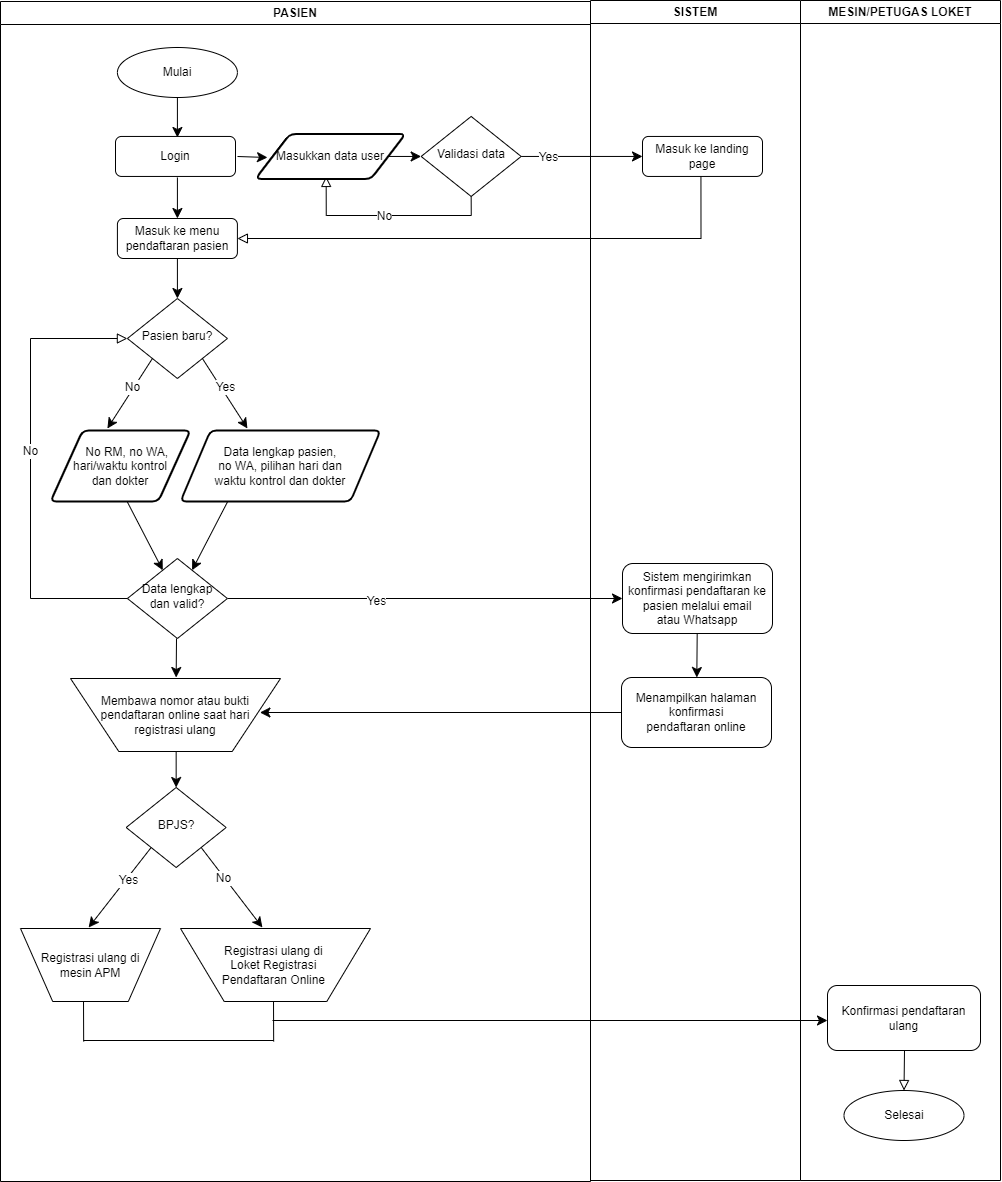

The diagram above was exported from draw.io. Its source (the exported page's mxGraphModel, read from the mxfile embedded in the PNG):
<mxGraphModel dx="2520" dy="1565" grid="1" gridSize="10" guides="1" tooltips="1" connect="1" arrows="1" fold="1" page="1" pageScale="1" pageWidth="827" pageHeight="1169" math="0" shadow="0">
  <root>
    <mxCell id="WIyWlLk6GJQsqaUBKTNV-0" />
    <mxCell id="WIyWlLk6GJQsqaUBKTNV-1" parent="WIyWlLk6GJQsqaUBKTNV-0" />
    <mxCell id="WIyWlLk6GJQsqaUBKTNV-5" value="" style="edgeStyle=orthogonalEdgeStyle;rounded=0;html=1;jettySize=auto;orthogonalLoop=1;fontSize=11;endArrow=block;endFill=0;endSize=8;strokeWidth=1;shadow=0;labelBackgroundColor=none;exitX=0.5;exitY=1;exitDx=0;exitDy=0;entryX=0.5;entryY=1;entryDx=0;entryDy=0;" parent="WIyWlLk6GJQsqaUBKTNV-1" source="WIyWlLk6GJQsqaUBKTNV-6" edge="1">
      <mxGeometry y="10" relative="1" as="geometry">
        <mxPoint as="offset" />
        <mxPoint x="315.65999999999997" y="264.95" as="sourcePoint" />
        <mxPoint x="335.65999999999985" y="185.95000000000005" as="targetPoint" />
        <Array as="points">
          <mxPoint x="481" y="225" />
          <mxPoint x="336" y="225" />
        </Array>
      </mxGeometry>
    </mxCell>
    <mxCell id="sYxD0pdWB8vvIW1lnNCi-76" value="No" style="edgeLabel;html=1;align=center;verticalAlign=middle;resizable=0;points=[];fontSize=12;" parent="WIyWlLk6GJQsqaUBKTNV-5" vertex="1" connectable="0">
      <mxGeometry x="-0.4428" y="-1" relative="1" as="geometry">
        <mxPoint x="-50" y="1" as="offset" />
      </mxGeometry>
    </mxCell>
    <mxCell id="WIyWlLk6GJQsqaUBKTNV-6" value="Validasi data" style="rhombus;whiteSpace=wrap;html=1;shadow=0;fontFamily=Helvetica;fontSize=12;align=center;strokeWidth=1;spacing=6;spacingTop=-4;" parent="WIyWlLk6GJQsqaUBKTNV-1" vertex="1">
      <mxGeometry x="430.66" y="125.95" width="100" height="80" as="geometry" />
    </mxCell>
    <mxCell id="WIyWlLk6GJQsqaUBKTNV-10" value="Pasien baru?" style="rhombus;whiteSpace=wrap;html=1;shadow=0;fontFamily=Helvetica;fontSize=12;align=center;strokeWidth=1;spacing=6;spacingTop=-4;" parent="WIyWlLk6GJQsqaUBKTNV-1" vertex="1">
      <mxGeometry x="136.91" y="308" width="100" height="80" as="geometry" />
    </mxCell>
    <mxCell id="WIyWlLk6GJQsqaUBKTNV-12" value="Masuk ke landing page" style="rounded=1;whiteSpace=wrap;html=1;fontSize=12;glass=0;strokeWidth=1;shadow=0;" parent="WIyWlLk6GJQsqaUBKTNV-1" vertex="1">
      <mxGeometry x="652" y="145.95" width="120" height="40" as="geometry" />
    </mxCell>
    <mxCell id="sYxD0pdWB8vvIW1lnNCi-0" value="Mulai" style="ellipse;whiteSpace=wrap;html=1;" parent="WIyWlLk6GJQsqaUBKTNV-1" vertex="1">
      <mxGeometry x="126.91" y="57" width="120" height="50" as="geometry" />
    </mxCell>
    <mxCell id="sYxD0pdWB8vvIW1lnNCi-18" value="" style="edgeStyle=none;curved=1;rounded=0;orthogonalLoop=1;jettySize=auto;html=1;fontSize=12;startSize=8;endSize=8;" parent="WIyWlLk6GJQsqaUBKTNV-1" source="sYxD0pdWB8vvIW1lnNCi-3" target="WIyWlLk6GJQsqaUBKTNV-10" edge="1">
      <mxGeometry relative="1" as="geometry" />
    </mxCell>
    <mxCell id="sYxD0pdWB8vvIW1lnNCi-3" value="Masuk ke menu pendaftaran pasien" style="rounded=1;whiteSpace=wrap;html=1;" parent="WIyWlLk6GJQsqaUBKTNV-1" vertex="1">
      <mxGeometry x="126.91" y="228" width="120" height="40" as="geometry" />
    </mxCell>
    <mxCell id="sYxD0pdWB8vvIW1lnNCi-9" value="" style="endArrow=classic;html=1;rounded=0;fontSize=12;startSize=8;endSize=8;curved=1;entryX=0;entryY=0.5;entryDx=0;entryDy=0;" parent="WIyWlLk6GJQsqaUBKTNV-1" target="WIyWlLk6GJQsqaUBKTNV-6" edge="1">
      <mxGeometry width="50" height="50" relative="1" as="geometry">
        <mxPoint x="397.66" y="165.95" as="sourcePoint" />
        <mxPoint x="447.66" y="294.95" as="targetPoint" />
      </mxGeometry>
    </mxCell>
    <mxCell id="sYxD0pdWB8vvIW1lnNCi-11" value="" style="endArrow=classic;html=1;rounded=0;fontSize=12;startSize=8;endSize=8;curved=1;exitX=1;exitY=0.5;exitDx=0;exitDy=0;entryX=0;entryY=0.5;entryDx=0;entryDy=0;" parent="WIyWlLk6GJQsqaUBKTNV-1" source="WIyWlLk6GJQsqaUBKTNV-6" target="WIyWlLk6GJQsqaUBKTNV-12" edge="1">
      <mxGeometry width="50" height="50" relative="1" as="geometry">
        <mxPoint x="279.91" y="433" as="sourcePoint" />
        <mxPoint x="640" y="166" as="targetPoint" />
      </mxGeometry>
    </mxCell>
    <mxCell id="sYxD0pdWB8vvIW1lnNCi-71" value="Yes" style="edgeLabel;html=1;align=center;verticalAlign=middle;resizable=0;points=[];fontSize=12;" parent="sYxD0pdWB8vvIW1lnNCi-11" vertex="1" connectable="0">
      <mxGeometry x="-0.0292" y="2" relative="1" as="geometry">
        <mxPoint x="-34" y="2" as="offset" />
      </mxGeometry>
    </mxCell>
    <mxCell id="sYxD0pdWB8vvIW1lnNCi-13" value="" style="endArrow=classic;html=1;rounded=0;fontSize=12;startSize=8;endSize=8;curved=1;" parent="WIyWlLk6GJQsqaUBKTNV-1" edge="1">
      <mxGeometry width="50" height="50" relative="1" as="geometry">
        <mxPoint x="247" y="166" as="sourcePoint" />
        <mxPoint x="277" y="167" as="targetPoint" />
      </mxGeometry>
    </mxCell>
    <mxCell id="sYxD0pdWB8vvIW1lnNCi-15" value="" style="endArrow=classic;html=1;rounded=0;fontSize=12;startSize=8;endSize=8;curved=1;exitX=0.5;exitY=1;exitDx=0;exitDy=0;entryX=0.5;entryY=0;entryDx=0;entryDy=0;" parent="WIyWlLk6GJQsqaUBKTNV-1" source="sYxD0pdWB8vvIW1lnNCi-0" edge="1">
      <mxGeometry width="50" height="50" relative="1" as="geometry">
        <mxPoint x="256.91" y="437" as="sourcePoint" />
        <mxPoint x="186.91000000000008" y="147" as="targetPoint" />
      </mxGeometry>
    </mxCell>
    <mxCell id="sYxD0pdWB8vvIW1lnNCi-24" value="" style="edgeStyle=none;curved=1;rounded=0;orthogonalLoop=1;jettySize=auto;html=1;fontSize=12;startSize=8;endSize=8;entryX=0.5;entryY=0;entryDx=0;entryDy=0;exitX=0;exitY=1;exitDx=0;exitDy=0;" parent="WIyWlLk6GJQsqaUBKTNV-1" source="WIyWlLk6GJQsqaUBKTNV-10" edge="1">
      <mxGeometry relative="1" as="geometry">
        <mxPoint x="186.91" y="388" as="sourcePoint" />
        <mxPoint x="116.91000000000008" y="438" as="targetPoint" />
      </mxGeometry>
    </mxCell>
    <mxCell id="sYxD0pdWB8vvIW1lnNCi-38" value="No" style="edgeLabel;html=1;align=center;verticalAlign=middle;resizable=0;points=[];fontSize=12;" parent="sYxD0pdWB8vvIW1lnNCi-24" vertex="1" connectable="0">
      <mxGeometry x="-0.1883" y="-3" relative="1" as="geometry">
        <mxPoint as="offset" />
      </mxGeometry>
    </mxCell>
    <mxCell id="sYxD0pdWB8vvIW1lnNCi-33" value="" style="edgeStyle=none;curved=1;rounded=0;orthogonalLoop=1;jettySize=auto;html=1;fontSize=12;startSize=8;endSize=8;" parent="WIyWlLk6GJQsqaUBKTNV-1" target="sYxD0pdWB8vvIW1lnNCi-32" edge="1">
      <mxGeometry relative="1" as="geometry">
        <mxPoint x="135.05814814814835" y="508.0000000000002" as="sourcePoint" />
      </mxGeometry>
    </mxCell>
    <mxCell id="sYxD0pdWB8vvIW1lnNCi-34" value="" style="edgeStyle=none;curved=1;rounded=0;orthogonalLoop=1;jettySize=auto;html=1;fontSize=12;startSize=8;endSize=8;" parent="WIyWlLk6GJQsqaUBKTNV-1" target="sYxD0pdWB8vvIW1lnNCi-32" edge="1">
      <mxGeometry relative="1" as="geometry">
        <mxPoint x="238.76185185185182" y="508.0000000000002" as="sourcePoint" />
      </mxGeometry>
    </mxCell>
    <mxCell id="sYxD0pdWB8vvIW1lnNCi-27" value="" style="edgeStyle=none;curved=1;rounded=0;orthogonalLoop=1;jettySize=auto;html=1;fontSize=12;startSize=8;endSize=8;entryX=0.5;entryY=0;entryDx=0;entryDy=0;exitX=1;exitY=1;exitDx=0;exitDy=0;" parent="WIyWlLk6GJQsqaUBKTNV-1" source="WIyWlLk6GJQsqaUBKTNV-10" edge="1">
      <mxGeometry relative="1" as="geometry">
        <mxPoint x="178.91" y="384" as="sourcePoint" />
        <mxPoint x="256.9100000000001" y="438" as="targetPoint" />
      </mxGeometry>
    </mxCell>
    <mxCell id="sYxD0pdWB8vvIW1lnNCi-37" value="Yes" style="edgeLabel;html=1;align=center;verticalAlign=middle;resizable=0;points=[];fontSize=12;" parent="sYxD0pdWB8vvIW1lnNCi-27" vertex="1" connectable="0">
      <mxGeometry x="-0.1512" y="3" relative="1" as="geometry">
        <mxPoint as="offset" />
      </mxGeometry>
    </mxCell>
    <mxCell id="sYxD0pdWB8vvIW1lnNCi-36" value="" style="edgeStyle=none;curved=1;rounded=0;orthogonalLoop=1;jettySize=auto;html=1;fontSize=12;startSize=8;endSize=8;" parent="WIyWlLk6GJQsqaUBKTNV-1" source="sYxD0pdWB8vvIW1lnNCi-32" target="sYxD0pdWB8vvIW1lnNCi-35" edge="1">
      <mxGeometry relative="1" as="geometry" />
    </mxCell>
    <mxCell id="sYxD0pdWB8vvIW1lnNCi-41" value="Yes" style="edgeLabel;html=1;align=center;verticalAlign=middle;resizable=0;points=[];fontSize=12;" parent="sYxD0pdWB8vvIW1lnNCi-36" vertex="1" connectable="0">
      <mxGeometry x="-0.2504" y="-2" relative="1" as="geometry">
        <mxPoint as="offset" />
      </mxGeometry>
    </mxCell>
    <mxCell id="sYxD0pdWB8vvIW1lnNCi-32" value="Data lengkap dan valid?" style="rhombus;whiteSpace=wrap;html=1;shadow=0;fontFamily=Helvetica;fontSize=12;align=center;strokeWidth=1;spacing=6;spacingTop=-4;" parent="WIyWlLk6GJQsqaUBKTNV-1" vertex="1">
      <mxGeometry x="136.91" y="568" width="100" height="80" as="geometry" />
    </mxCell>
    <mxCell id="sYxD0pdWB8vvIW1lnNCi-47" value="" style="edgeStyle=none;curved=1;rounded=0;orthogonalLoop=1;jettySize=auto;html=1;fontSize=12;startSize=8;endSize=8;" parent="WIyWlLk6GJQsqaUBKTNV-1" source="sYxD0pdWB8vvIW1lnNCi-35" target="sYxD0pdWB8vvIW1lnNCi-46" edge="1">
      <mxGeometry relative="1" as="geometry" />
    </mxCell>
    <mxCell id="sYxD0pdWB8vvIW1lnNCi-35" value="&lt;div&gt;Sistem mengirimkan konfirmasi pendaftaran ke pasien melalui email atau&amp;nbsp;&lt;span style=&quot;background-color: initial;&quot;&gt;Whatsapp&lt;/span&gt;&lt;/div&gt;" style="rounded=1;whiteSpace=wrap;html=1;fontSize=12;glass=0;strokeWidth=1;shadow=0;" parent="WIyWlLk6GJQsqaUBKTNV-1" vertex="1">
      <mxGeometry x="632" y="573" width="150" height="70" as="geometry" />
    </mxCell>
    <mxCell id="sYxD0pdWB8vvIW1lnNCi-44" value="" style="edgeStyle=orthogonalEdgeStyle;rounded=0;html=1;jettySize=auto;orthogonalLoop=1;fontSize=11;endArrow=block;endFill=0;endSize=8;strokeWidth=1;shadow=0;labelBackgroundColor=none;exitX=0;exitY=0.5;exitDx=0;exitDy=0;entryX=0;entryY=0.5;entryDx=0;entryDy=0;" parent="WIyWlLk6GJQsqaUBKTNV-1" source="sYxD0pdWB8vvIW1lnNCi-32" target="WIyWlLk6GJQsqaUBKTNV-10" edge="1">
      <mxGeometry y="10" relative="1" as="geometry">
        <mxPoint as="offset" />
        <mxPoint x="46.91" y="648" as="sourcePoint" />
        <mxPoint x="46.91" y="358" as="targetPoint" />
        <Array as="points">
          <mxPoint x="40" y="608" />
          <mxPoint x="40" y="348" />
        </Array>
      </mxGeometry>
    </mxCell>
    <mxCell id="sYxD0pdWB8vvIW1lnNCi-93" value="No" style="edgeLabel;html=1;align=center;verticalAlign=middle;resizable=0;points=[];fontSize=12;" parent="sYxD0pdWB8vvIW1lnNCi-44" vertex="1" connectable="0">
      <mxGeometry x="0.0829" y="1" relative="1" as="geometry">
        <mxPoint as="offset" />
      </mxGeometry>
    </mxCell>
    <mxCell id="sYxD0pdWB8vvIW1lnNCi-49" value="" style="edgeStyle=none;curved=1;rounded=0;orthogonalLoop=1;jettySize=auto;html=1;fontSize=12;startSize=8;endSize=8;entryX=1;entryY=0.5;entryDx=0;entryDy=0;" parent="WIyWlLk6GJQsqaUBKTNV-1" source="sYxD0pdWB8vvIW1lnNCi-46" edge="1">
      <mxGeometry relative="1" as="geometry">
        <mxPoint x="269.4100000000001" y="722" as="targetPoint" />
      </mxGeometry>
    </mxCell>
    <mxCell id="sYxD0pdWB8vvIW1lnNCi-46" value="&lt;div&gt;Menampilkan halaman konfirmasi&lt;/div&gt;&lt;div&gt;pendaftaran online&lt;/div&gt;" style="rounded=1;whiteSpace=wrap;html=1;fontSize=12;glass=0;strokeWidth=1;shadow=0;" parent="WIyWlLk6GJQsqaUBKTNV-1" vertex="1">
      <mxGeometry x="631" y="687" width="150" height="70" as="geometry" />
    </mxCell>
    <mxCell id="sYxD0pdWB8vvIW1lnNCi-81" value="" style="edgeStyle=none;curved=1;rounded=0;orthogonalLoop=1;jettySize=auto;html=1;fontSize=12;startSize=8;endSize=8;entryX=0.5;entryY=0;entryDx=0;entryDy=0;" parent="WIyWlLk6GJQsqaUBKTNV-1" edge="1">
      <mxGeometry relative="1" as="geometry">
        <mxPoint x="186.94676470588252" y="687" as="sourcePoint" />
        <mxPoint x="186.91000000000008" y="688" as="targetPoint" />
      </mxGeometry>
    </mxCell>
    <mxCell id="sYxD0pdWB8vvIW1lnNCi-52" value="BPJS?" style="rhombus;whiteSpace=wrap;html=1;shadow=0;fontFamily=Helvetica;fontSize=12;align=center;strokeWidth=1;spacing=6;spacingTop=-4;" parent="WIyWlLk6GJQsqaUBKTNV-1" vertex="1">
      <mxGeometry x="135.66" y="797" width="100" height="80" as="geometry" />
    </mxCell>
    <mxCell id="sYxD0pdWB8vvIW1lnNCi-53" value="" style="endArrow=classic;html=1;rounded=0;fontSize=12;startSize=8;endSize=8;curved=1;exitX=0;exitY=1;exitDx=0;exitDy=0;entryX=0.5;entryY=0;entryDx=0;entryDy=0;" parent="WIyWlLk6GJQsqaUBKTNV-1" source="sYxD0pdWB8vvIW1lnNCi-52" edge="1">
      <mxGeometry width="50" height="50" relative="1" as="geometry">
        <mxPoint x="303.16" y="797" as="sourcePoint" />
        <mxPoint x="98.16000000000008" y="937" as="targetPoint" />
      </mxGeometry>
    </mxCell>
    <mxCell id="sYxD0pdWB8vvIW1lnNCi-55" value="Yes" style="edgeLabel;html=1;align=center;verticalAlign=middle;resizable=0;points=[];fontSize=12;" parent="sYxD0pdWB8vvIW1lnNCi-53" vertex="1" connectable="0">
      <mxGeometry x="-0.2658" y="3" relative="1" as="geometry">
        <mxPoint x="-3" as="offset" />
      </mxGeometry>
    </mxCell>
    <mxCell id="sYxD0pdWB8vvIW1lnNCi-54" value="" style="endArrow=classic;html=1;rounded=0;fontSize=12;startSize=8;endSize=8;curved=1;exitX=1;exitY=1;exitDx=0;exitDy=0;entryX=0.5;entryY=0;entryDx=0;entryDy=0;" parent="WIyWlLk6GJQsqaUBKTNV-1" source="sYxD0pdWB8vvIW1lnNCi-52" edge="1">
      <mxGeometry width="50" height="50" relative="1" as="geometry">
        <mxPoint x="171.16" y="867" as="sourcePoint" />
        <mxPoint x="271.9100000000001" y="937" as="targetPoint" />
      </mxGeometry>
    </mxCell>
    <mxCell id="sYxD0pdWB8vvIW1lnNCi-56" value="No" style="edgeLabel;html=1;align=center;verticalAlign=middle;resizable=0;points=[];fontSize=12;" parent="sYxD0pdWB8vvIW1lnNCi-54" vertex="1" connectable="0">
      <mxGeometry x="-0.3802" y="-1" relative="1" as="geometry">
        <mxPoint x="4" y="5" as="offset" />
      </mxGeometry>
    </mxCell>
    <mxCell id="sYxD0pdWB8vvIW1lnNCi-61" value="" style="endArrow=none;html=1;rounded=0;fontSize=12;startSize=8;endSize=8;curved=1;" parent="WIyWlLk6GJQsqaUBKTNV-1" edge="1">
      <mxGeometry width="50" height="50" relative="1" as="geometry">
        <mxPoint x="283.16" y="1051" as="sourcePoint" />
        <mxPoint x="283" y="1007" as="targetPoint" />
      </mxGeometry>
    </mxCell>
    <mxCell id="sYxD0pdWB8vvIW1lnNCi-63" value="" style="endArrow=none;html=1;rounded=0;fontSize=12;startSize=8;endSize=8;curved=1;" parent="WIyWlLk6GJQsqaUBKTNV-1" edge="1">
      <mxGeometry width="50" height="50" relative="1" as="geometry">
        <mxPoint x="283.16" y="1050" as="sourcePoint" />
        <mxPoint x="93.16" y="1050" as="targetPoint" />
      </mxGeometry>
    </mxCell>
    <mxCell id="sYxD0pdWB8vvIW1lnNCi-65" value="" style="endArrow=none;html=1;rounded=0;fontSize=12;startSize=8;endSize=8;curved=1;" parent="WIyWlLk6GJQsqaUBKTNV-1" edge="1">
      <mxGeometry width="50" height="50" relative="1" as="geometry">
        <mxPoint x="93.16" y="1051" as="sourcePoint" />
        <mxPoint x="93" y="1007" as="targetPoint" />
      </mxGeometry>
    </mxCell>
    <mxCell id="sYxD0pdWB8vvIW1lnNCi-67" value="" style="endArrow=classic;html=1;rounded=0;fontSize=12;startSize=8;endSize=8;curved=1;entryX=0;entryY=0.5;entryDx=0;entryDy=0;" parent="WIyWlLk6GJQsqaUBKTNV-1" edge="1">
      <mxGeometry width="50" height="50" relative="1" as="geometry">
        <mxPoint x="282" y="1030" as="sourcePoint" />
        <mxPoint x="837" y="1030" as="targetPoint" />
      </mxGeometry>
    </mxCell>
    <mxCell id="sYxD0pdWB8vvIW1lnNCi-78" value="" style="edgeStyle=orthogonalEdgeStyle;rounded=0;html=1;jettySize=auto;orthogonalLoop=1;fontSize=11;endArrow=block;endFill=0;endSize=8;strokeWidth=1;shadow=0;labelBackgroundColor=none;entryX=1;entryY=0.5;entryDx=0;entryDy=0;exitX=0.487;exitY=1.006;exitDx=0;exitDy=0;exitPerimeter=0;" parent="WIyWlLk6GJQsqaUBKTNV-1" source="WIyWlLk6GJQsqaUBKTNV-12" target="sYxD0pdWB8vvIW1lnNCi-3" edge="1">
      <mxGeometry y="10" relative="1" as="geometry">
        <mxPoint as="offset" />
        <mxPoint x="710" y="190" as="sourcePoint" />
        <mxPoint x="469.91" y="393" as="targetPoint" />
        <Array as="points">
          <mxPoint x="710" y="248" />
        </Array>
      </mxGeometry>
    </mxCell>
    <mxCell id="sYxD0pdWB8vvIW1lnNCi-82" value="" style="endArrow=classic;html=1;rounded=0;fontSize=12;startSize=8;endSize=8;curved=1;exitX=0.5;exitY=1;exitDx=0;exitDy=0;entryX=0.5;entryY=0;entryDx=0;entryDy=0;" parent="WIyWlLk6GJQsqaUBKTNV-1" target="sYxD0pdWB8vvIW1lnNCi-52" edge="1">
      <mxGeometry width="50" height="50" relative="1" as="geometry">
        <mxPoint x="185.66000000000008" y="757" as="sourcePoint" />
        <mxPoint x="397" y="752" as="targetPoint" />
      </mxGeometry>
    </mxCell>
    <mxCell id="sYxD0pdWB8vvIW1lnNCi-86" value="" style="edgeStyle=none;curved=1;rounded=0;orthogonalLoop=1;jettySize=auto;html=1;fontSize=12;startSize=8;endSize=8;entryX=0.5;entryY=0;entryDx=0;entryDy=0;" parent="WIyWlLk6GJQsqaUBKTNV-1" edge="1">
      <mxGeometry relative="1" as="geometry">
        <mxPoint x="186" y="648" as="sourcePoint" />
        <mxPoint x="185.66000000000008" y="687" as="targetPoint" />
      </mxGeometry>
    </mxCell>
    <mxCell id="sYxD0pdWB8vvIW1lnNCi-88" value="" style="endArrow=classic;html=1;rounded=0;fontSize=12;startSize=8;endSize=8;curved=1;exitX=0.5;exitY=1;exitDx=0;exitDy=0;entryX=0.5;entryY=0;entryDx=0;entryDy=0;" parent="WIyWlLk6GJQsqaUBKTNV-1" target="sYxD0pdWB8vvIW1lnNCi-3" edge="1">
      <mxGeometry width="50" height="50" relative="1" as="geometry">
        <mxPoint x="186.91000000000008" y="187" as="sourcePoint" />
        <mxPoint x="377" y="477" as="targetPoint" />
      </mxGeometry>
    </mxCell>
    <mxCell id="sYxD0pdWB8vvIW1lnNCi-94" value="PASIEN" style="swimlane;whiteSpace=wrap;html=1;" parent="WIyWlLk6GJQsqaUBKTNV-1" vertex="1">
      <mxGeometry x="10" y="11" width="590" height="1180" as="geometry" />
    </mxCell>
    <mxCell id="UVCSIf9EM4xYZqOE9s9--0" value="Membawa nomor atau bukti pendaftaran online saat hari&lt;br&gt;registrasi ulang" style="verticalLabelPosition=middle;verticalAlign=middle;html=1;shape=trapezoid;perimeter=trapezoidPerimeter;whiteSpace=wrap;size=0.23;arcSize=10;flipV=1;labelPosition=center;align=center;" vertex="1" parent="sYxD0pdWB8vvIW1lnNCi-94">
      <mxGeometry x="70" y="677" width="210" height="73" as="geometry" />
    </mxCell>
    <mxCell id="UVCSIf9EM4xYZqOE9s9--3" value="&amp;nbsp; &amp;nbsp; No RM, no WA,&lt;div&gt;hari/waktu kontrol&lt;div&gt;&lt;span style=&quot;background-color: initial;&quot;&gt;dan dokter&lt;/span&gt;&lt;/div&gt;&lt;/div&gt;" style="shape=parallelogram;html=1;strokeWidth=2;perimeter=parallelogramPerimeter;whiteSpace=wrap;rounded=1;arcSize=12;size=0.23;" vertex="1" parent="sYxD0pdWB8vvIW1lnNCi-94">
      <mxGeometry x="50" y="429" width="140" height="71" as="geometry" />
    </mxCell>
    <mxCell id="UVCSIf9EM4xYZqOE9s9--4" value="Data lengkap pasien,&lt;div&gt;no WA, pilihan hari dan&lt;/div&gt;&lt;div&gt;&lt;span style=&quot;background-color: initial;&quot;&gt;waktu kontrol&amp;nbsp;&lt;/span&gt;&lt;span style=&quot;background-color: initial;&quot;&gt;dan dokter&lt;/span&gt;&lt;/div&gt;" style="shape=parallelogram;html=1;strokeWidth=2;perimeter=parallelogramPerimeter;whiteSpace=wrap;rounded=1;arcSize=12;size=0.15000000000000002;" vertex="1" parent="sYxD0pdWB8vvIW1lnNCi-94">
      <mxGeometry x="180" y="429" width="200" height="71" as="geometry" />
    </mxCell>
    <mxCell id="UVCSIf9EM4xYZqOE9s9--6" value="Masukkan data user" style="shape=parallelogram;html=1;strokeWidth=2;perimeter=parallelogramPerimeter;whiteSpace=wrap;rounded=1;arcSize=12;size=0.23;" vertex="1" parent="sYxD0pdWB8vvIW1lnNCi-94">
      <mxGeometry x="255" y="132.43" width="150" height="45.05" as="geometry" />
    </mxCell>
    <mxCell id="UVCSIf9EM4xYZqOE9s9--7" value="Login" style="rounded=1;whiteSpace=wrap;html=1;fontSize=12;glass=0;strokeWidth=1;shadow=0;" vertex="1" parent="sYxD0pdWB8vvIW1lnNCi-94">
      <mxGeometry x="114.99999999999997" y="134.95" width="120" height="40" as="geometry" />
    </mxCell>
    <mxCell id="UVCSIf9EM4xYZqOE9s9--8" value="Registrasi ulang di&lt;div&gt;mesin APM&lt;/div&gt;" style="verticalLabelPosition=middle;verticalAlign=middle;html=1;shape=trapezoid;perimeter=trapezoidPerimeter;whiteSpace=wrap;size=0.23;arcSize=10;flipV=1;labelPosition=center;align=center;" vertex="1" parent="sYxD0pdWB8vvIW1lnNCi-94">
      <mxGeometry x="20" y="927" width="140" height="73" as="geometry" />
    </mxCell>
    <mxCell id="UVCSIf9EM4xYZqOE9s9--9" value="Registrasi ulang di&amp;nbsp;&lt;div&gt;Loket Registrasi&amp;nbsp;&lt;/div&gt;&lt;div&gt;Pendaftaran Online&amp;nbsp;&lt;/div&gt;" style="verticalLabelPosition=middle;verticalAlign=middle;html=1;shape=trapezoid;perimeter=trapezoidPerimeter;whiteSpace=wrap;size=0.23;arcSize=10;flipV=1;labelPosition=center;align=center;" vertex="1" parent="sYxD0pdWB8vvIW1lnNCi-94">
      <mxGeometry x="180" y="927" width="190" height="73" as="geometry" />
    </mxCell>
    <mxCell id="sYxD0pdWB8vvIW1lnNCi-95" value="SISTEM" style="swimlane;whiteSpace=wrap;html=1;startSize=23;" parent="WIyWlLk6GJQsqaUBKTNV-1" vertex="1">
      <mxGeometry x="600" y="10" width="210" height="1180" as="geometry" />
    </mxCell>
    <mxCell id="LWBiiJ_bRyCetm47Td2E-0" value="MESIN/PETUGAS LOKET" style="swimlane;whiteSpace=wrap;html=1;startSize=23;" parent="WIyWlLk6GJQsqaUBKTNV-1" vertex="1">
      <mxGeometry x="810" y="10" width="200" height="1180" as="geometry" />
    </mxCell>
    <mxCell id="LWBiiJ_bRyCetm47Td2E-2" value="&lt;div&gt;Konfirmasi pendaftaran ulang&lt;/div&gt;" style="rounded=1;whiteSpace=wrap;html=1;fontSize=12;glass=0;strokeWidth=1;shadow=0;" parent="LWBiiJ_bRyCetm47Td2E-0" vertex="1">
      <mxGeometry x="27" y="985" width="153" height="65" as="geometry" />
    </mxCell>
    <mxCell id="sYxD0pdWB8vvIW1lnNCi-58" value="Selesai" style="ellipse;whiteSpace=wrap;html=1;" parent="LWBiiJ_bRyCetm47Td2E-0" vertex="1">
      <mxGeometry x="43.5" y="1090" width="120" height="50" as="geometry" />
    </mxCell>
    <mxCell id="LWBiiJ_bRyCetm47Td2E-3" value="" style="edgeStyle=orthogonalEdgeStyle;rounded=0;html=1;jettySize=auto;orthogonalLoop=1;fontSize=11;endArrow=block;endFill=0;endSize=8;strokeWidth=1;shadow=0;labelBackgroundColor=none;" parent="WIyWlLk6GJQsqaUBKTNV-1" target="sYxD0pdWB8vvIW1lnNCi-58" edge="1">
      <mxGeometry y="10" relative="1" as="geometry">
        <mxPoint as="offset" />
        <mxPoint x="914" y="1060" as="sourcePoint" />
        <mxPoint x="245.66000000000417" y="1093" as="targetPoint" />
        <Array as="points">
          <mxPoint x="914" y="1102" />
        </Array>
      </mxGeometry>
    </mxCell>
  </root>
</mxGraphModel>